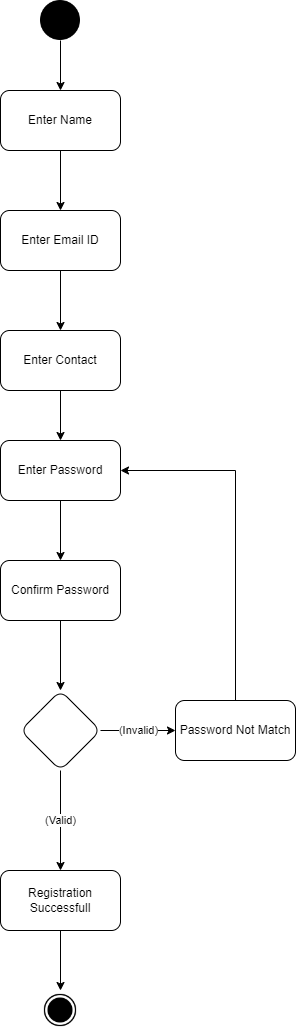

The diagram above was exported from draw.io. Its source (the exported page's mxGraphModel, read from the mxfile embedded in the PNG):
<mxGraphModel dx="794" dy="459" grid="1" gridSize="10" guides="1" tooltips="1" connect="1" arrows="1" fold="1" page="1" pageScale="1" pageWidth="850" pageHeight="1100" math="0" shadow="0">
  <root>
    <mxCell id="0" />
    <mxCell id="1" parent="0" />
    <mxCell id="62zrAsb9VLmmT0l84Zu--2" value="Enter Contact" style="rounded=1;whiteSpace=wrap;html=1;" parent="1" vertex="1">
      <mxGeometry x="365" y="360" width="120" height="60" as="geometry" />
    </mxCell>
    <mxCell id="62zrAsb9VLmmT0l84Zu--13" value="" style="edgeStyle=orthogonalEdgeStyle;rounded=0;orthogonalLoop=1;jettySize=auto;html=1;" parent="1" source="62zrAsb9VLmmT0l84Zu--3" target="62zrAsb9VLmmT0l84Zu--12" edge="1">
      <mxGeometry relative="1" as="geometry" />
    </mxCell>
    <mxCell id="62zrAsb9VLmmT0l84Zu--3" value="Confirm Password" style="rounded=1;whiteSpace=wrap;html=1;" parent="1" vertex="1">
      <mxGeometry x="365" y="590" width="120" height="60" as="geometry" />
    </mxCell>
    <mxCell id="62zrAsb9VLmmT0l84Zu--4" value="Enter Email ID" style="rounded=1;whiteSpace=wrap;html=1;" parent="1" vertex="1">
      <mxGeometry x="365" y="240" width="120" height="60" as="geometry" />
    </mxCell>
    <mxCell id="62zrAsb9VLmmT0l84Zu--5" value="Enter Password" style="rounded=1;whiteSpace=wrap;html=1;" parent="1" vertex="1">
      <mxGeometry x="365" y="470" width="120" height="60" as="geometry" />
    </mxCell>
    <mxCell id="62zrAsb9VLmmT0l84Zu--6" value="Enter Name" style="rounded=1;whiteSpace=wrap;html=1;" parent="1" vertex="1">
      <mxGeometry x="365" y="120" width="120" height="60" as="geometry" />
    </mxCell>
    <mxCell id="62zrAsb9VLmmT0l84Zu--7" value="" style="endArrow=classic;html=1;rounded=0;entryX=0.5;entryY=0;entryDx=0;entryDy=0;exitX=0.5;exitY=1;exitDx=0;exitDy=0;" parent="1" source="62zrAsb9VLmmT0l84Zu--2" target="62zrAsb9VLmmT0l84Zu--5" edge="1">
      <mxGeometry width="50" height="50" relative="1" as="geometry">
        <mxPoint x="380" y="190" as="sourcePoint" />
        <mxPoint x="430" y="140" as="targetPoint" />
      </mxGeometry>
    </mxCell>
    <mxCell id="62zrAsb9VLmmT0l84Zu--8" value="" style="endArrow=classic;html=1;rounded=0;entryX=0.5;entryY=0;entryDx=0;entryDy=0;exitX=0.5;exitY=1;exitDx=0;exitDy=0;" parent="1" source="62zrAsb9VLmmT0l84Zu--4" target="62zrAsb9VLmmT0l84Zu--2" edge="1">
      <mxGeometry width="50" height="50" relative="1" as="geometry">
        <mxPoint x="380" y="190" as="sourcePoint" />
        <mxPoint x="430" y="140" as="targetPoint" />
      </mxGeometry>
    </mxCell>
    <mxCell id="62zrAsb9VLmmT0l84Zu--9" value="" style="endArrow=classic;html=1;rounded=0;entryX=0.5;entryY=0;entryDx=0;entryDy=0;exitX=0.5;exitY=1;exitDx=0;exitDy=0;" parent="1" source="62zrAsb9VLmmT0l84Zu--6" target="62zrAsb9VLmmT0l84Zu--4" edge="1">
      <mxGeometry width="50" height="50" relative="1" as="geometry">
        <mxPoint x="380" y="190" as="sourcePoint" />
        <mxPoint x="430" y="140" as="targetPoint" />
      </mxGeometry>
    </mxCell>
    <mxCell id="62zrAsb9VLmmT0l84Zu--10" value="" style="endArrow=classic;html=1;rounded=0;exitX=0.5;exitY=1;exitDx=0;exitDy=0;entryX=0.5;entryY=0;entryDx=0;entryDy=0;" parent="1" target="62zrAsb9VLmmT0l84Zu--6" edge="1">
      <mxGeometry width="50" height="50" relative="1" as="geometry">
        <mxPoint x="425" y="70" as="sourcePoint" />
        <mxPoint x="430" y="140" as="targetPoint" />
      </mxGeometry>
    </mxCell>
    <mxCell id="62zrAsb9VLmmT0l84Zu--11" value="" style="endArrow=classic;html=1;rounded=0;entryX=0.5;entryY=0;entryDx=0;entryDy=0;exitX=0.5;exitY=1;exitDx=0;exitDy=0;" parent="1" source="62zrAsb9VLmmT0l84Zu--5" target="62zrAsb9VLmmT0l84Zu--3" edge="1">
      <mxGeometry width="50" height="50" relative="1" as="geometry">
        <mxPoint x="380" y="380" as="sourcePoint" />
        <mxPoint x="430" y="330" as="targetPoint" />
      </mxGeometry>
    </mxCell>
    <mxCell id="62zrAsb9VLmmT0l84Zu--12" value="" style="rhombus;whiteSpace=wrap;html=1;rounded=1;" parent="1" vertex="1">
      <mxGeometry x="385" y="720" width="80" height="80" as="geometry" />
    </mxCell>
    <mxCell id="62zrAsb9VLmmT0l84Zu--14" value="Registration Successfull" style="rounded=1;whiteSpace=wrap;html=1;" parent="1" vertex="1">
      <mxGeometry x="365" y="900" width="120" height="60" as="geometry" />
    </mxCell>
    <mxCell id="62zrAsb9VLmmT0l84Zu--15" value="(Valid)" style="endArrow=classic;html=1;rounded=0;entryX=0.5;entryY=0;entryDx=0;entryDy=0;" parent="1" source="62zrAsb9VLmmT0l84Zu--12" target="62zrAsb9VLmmT0l84Zu--14" edge="1">
      <mxGeometry width="50" height="50" relative="1" as="geometry">
        <mxPoint x="350" y="830" as="sourcePoint" />
        <mxPoint x="400" y="780" as="targetPoint" />
      </mxGeometry>
    </mxCell>
    <mxCell id="62zrAsb9VLmmT0l84Zu--16" value="Password Not Match" style="rounded=1;whiteSpace=wrap;html=1;" parent="1" vertex="1">
      <mxGeometry x="540" y="730" width="120" height="60" as="geometry" />
    </mxCell>
    <mxCell id="62zrAsb9VLmmT0l84Zu--17" value="(Invalid)" style="endArrow=classic;html=1;rounded=0;entryX=0;entryY=0.5;entryDx=0;entryDy=0;exitX=1;exitY=0.5;exitDx=0;exitDy=0;" parent="1" source="62zrAsb9VLmmT0l84Zu--12" target="62zrAsb9VLmmT0l84Zu--16" edge="1">
      <mxGeometry width="50" height="50" relative="1" as="geometry">
        <mxPoint x="350" y="830" as="sourcePoint" />
        <mxPoint x="400" y="780" as="targetPoint" />
      </mxGeometry>
    </mxCell>
    <mxCell id="62zrAsb9VLmmT0l84Zu--18" value="" style="endArrow=classic;html=1;rounded=0;entryX=1;entryY=0.5;entryDx=0;entryDy=0;" parent="1" target="62zrAsb9VLmmT0l84Zu--5" edge="1">
      <mxGeometry width="50" height="50" relative="1" as="geometry">
        <mxPoint x="600" y="500" as="sourcePoint" />
        <mxPoint x="570" y="490" as="targetPoint" />
      </mxGeometry>
    </mxCell>
    <mxCell id="62zrAsb9VLmmT0l84Zu--19" value="" style="endArrow=none;html=1;rounded=0;exitX=0.5;exitY=0;exitDx=0;exitDy=0;" parent="1" source="62zrAsb9VLmmT0l84Zu--16" edge="1">
      <mxGeometry width="50" height="50" relative="1" as="geometry">
        <mxPoint x="310" y="670" as="sourcePoint" />
        <mxPoint x="600" y="500" as="targetPoint" />
      </mxGeometry>
    </mxCell>
    <mxCell id="OFLrl3iMTp4UaSIIeLsL-2" value="" style="endArrow=classic;html=1;rounded=0;entryX=0.5;entryY=0;entryDx=0;entryDy=0;exitX=0.5;exitY=1;exitDx=0;exitDy=0;" parent="1" source="62zrAsb9VLmmT0l84Zu--14" edge="1">
      <mxGeometry width="50" height="50" relative="1" as="geometry">
        <mxPoint x="380" y="910" as="sourcePoint" />
        <mxPoint x="425" y="1020" as="targetPoint" />
      </mxGeometry>
    </mxCell>
    <mxCell id="P8VJajIUP60e7MpljGqC-1" value="" style="shape=image;html=1;verticalAlign=top;verticalLabelPosition=bottom;labelBackgroundColor=#ffffff;imageAspect=0;aspect=fixed;image=https://cdn4.iconfinder.com/data/icons/essential-app-2/16/record-round-circle-dot-128.png" parent="1" vertex="1">
      <mxGeometry x="405" y="30" width="40" height="40" as="geometry" />
    </mxCell>
    <mxCell id="P8VJajIUP60e7MpljGqC-2" value="" style="shape=image;html=1;verticalAlign=top;verticalLabelPosition=bottom;labelBackgroundColor=#ffffff;imageAspect=0;aspect=fixed;image=https://cdn4.iconfinder.com/data/icons/ionicons/512/icon-ios7-circle-filled-128.png" parent="1" vertex="1">
      <mxGeometry x="405" y="1020" width="40" height="40" as="geometry" />
    </mxCell>
  </root>
</mxGraphModel>